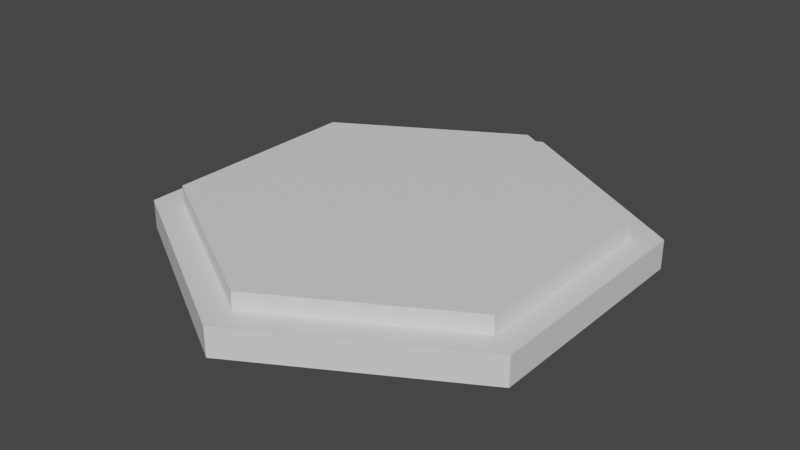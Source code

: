 # Source: hex-tile-001.blend  (saved by Blender 2.80.74; exported with 4.5.12 LTS)
import bpy
from mathutils import Matrix  # noqa: F401  (used for matrix-valued properties, if any)

bpy.ops.wm.read_factory_settings(use_empty=True)
scene = bpy.context.scene
scene.name = 'Scene'

# ---- collections
col_collection = bpy.data.collections.new('Collection'); scene.collection.children.link(col_collection)

# ---- materials (node trees are filled in below, after node groups)
mat_hex_tile_base = bpy.data.materials.new('Hex Tile Base')
mat_hex_tile_base.use_transparent_shadow = False
mat_hex_tile_selected = bpy.data.materials.new('Hex Tile Selected')
mat_hex_tile_selected.use_transparent_shadow = False

# ---- material node trees
mat_hex_tile_base.use_nodes = True; mat_hex_tile_base.node_tree.nodes.clear()
_N = mat_hex_tile_base.node_tree.nodes; _L = mat_hex_tile_base.node_tree.links
n0 = _N.new('ShaderNodeOutputMaterial'); n0.name = 'Material Output'; n0.location = (300, 300)
n1 = _N.new('ShaderNodeBsdfPrincipled'); n1.name = 'Principled BSDF'; n1.location = (10, 300)
n1.distribution = 'GGX'
n1.subsurface_method = 'BURLEY'
n1.inputs[3].default_value = 1.45
n1.inputs[27].default_value = (0.0, 0.0, 0.0, 1.0)
n1.inputs[28].default_value = 1.0
_L.new(n1.outputs[0], n0.inputs[0])
n0.is_active_output = True
mat_hex_tile_selected.use_nodes = True; mat_hex_tile_selected.node_tree.nodes.clear()
_N = mat_hex_tile_selected.node_tree.nodes; _L = mat_hex_tile_selected.node_tree.links
n0 = _N.new('ShaderNodeOutputMaterial'); n0.name = 'Material Output'; n0.location = (300, 300)
n1 = _N.new('ShaderNodeBsdfPrincipled'); n1.name = 'Principled BSDF'; n1.location = (10, 300)
n1.distribution = 'GGX'
n1.subsurface_method = 'BURLEY'
n1.inputs[3].default_value = 1.45
n1.inputs[27].default_value = (0.0, 0.0, 0.0, 1.0)
n1.inputs[28].default_value = 1.0
_L.new(n1.outputs[0], n0.inputs[0])
n0.is_active_output = True

# ---- world
world_world = bpy.data.worlds.new('World'); scene.world = world_world
world_world.use_nodes = True; world_world.node_tree.nodes.clear()
_N = world_world.node_tree.nodes; _L = world_world.node_tree.links
n0 = _N.new('ShaderNodeOutputWorld'); n0.name = 'World Output'; n0.location = (300, 300)
n1 = _N.new('ShaderNodeBackground'); n1.name = 'Background'; n1.location = (10, 300)
n1.inputs[0].default_value = (0.05088, 0.05088, 0.05088, 1.0)
_L.new(n1.outputs[0], n0.inputs[0])
n0.is_active_output = True
world_world.color = (0.05088, 0.05088, 0.05088)
world_world.use_sun_shadow = False
world_world.sun_shadow_jitter_overblur = 0.0

# ---- meshes
me_cylinder = bpy.data.meshes.new('Cylinder')
me_cylinder.from_pydata([(4.214e-09, -1.157e-07, -0.9105), (-9.676e-07, 0.1, -0.9041), (0.7885, -2.764e-08, -0.4552), (0.7888, 0.08076, -0.4488), (0.7885, -2.549e-09, 0.4552), (0.7888, 0.08076, 0.4554), (-8.436e-08, -5.098e-09, 0.9105), (-6.368e-05, 0.1, 0.9041), (-0.7885, -2.549e-09, 0.4552), (-0.783, 0.1, 0.452), (-0.7885, -2.764e-08, -0.4552), (-0.783, 0.1, -0.452), (0.855, 0.08076, -0.4869), (8.618e-07, 0.1, -0.9804), (0.855, 0.08076, 0.4934), (5.621e-05, 0.1, 0.9805), (-0.8491, 0.1, 0.4902), (-0.8491, 0.1, -0.4902), (0.766, 0.2, -0.4423), (3.974e-09, 0.2, -0.8845), (0.766, 0.2, 0.4423), (-7.55e-08, 0.2, 0.8845), (-0.766, 0.2, 0.4423), (-0.766, 0.2, -0.4423), (0.0, -1.192e-07, -1.0), (0.866, -2.98e-08, -0.5), (0.8719, 0.08076, -0.4967), (0.0, 0.1, -1.0), (0.866, 0.0, 0.5), (0.8719, 0.08076, 0.5033), (-8.742e-08, 0.0, 1.0), (-8.742e-08, 0.1, 1.0), (-0.866, 0.0, 0.5), (-0.866, 0.1, 0.5), (-0.866, -2.98e-08, -0.5), (-0.866, 0.1, -0.5), (0.7719, 0.08076, -0.439), (3.974e-09, 0.1, -0.8845), (0.7719, 0.08076, 0.4456), (-7.55e-08, 0.1, 0.8845), (-0.766, 0.1, 0.4423), (-0.766, 0.1, -0.4423), (1.346e-09, -1.182e-07, -0.9804), (0.8491, -2.932e-08, -0.4902), (0.8491, -4.858e-10, 0.4902), (-8.608e-08, -9.715e-10, 0.9804), (-0.8491, -4.858e-10, 0.4902), (-0.8491, -2.932e-08, -0.4902), (-0.3762, -6.675e-08, -0.4687), (-0.2178, -8.334e-08, -0.5601), (-0.2178, 0.07841, -0.5601), (-0.3762, 0.07841, -0.4687), (0.2178, 3.496e-05, -0.5602), (0.3762, 3.497e-05, -0.4687), (0.3785, 0.06912, -0.4674), (0.2201, 0.07269, -0.5588), (-0.594, -8.995e-09, 0.09145), (-0.594, -1.437e-08, -0.09145), (-0.594, 0.07841, -0.09145), (-0.594, 0.07841, 0.09145), (-0.2178, -1.208e-08, 0.5601), (-0.3762, -1.199e-08, 0.4687), (-0.3762, 0.07841, 0.4687), (-0.2178, 0.07841, 0.5602), (0.3764, 0.002293, 0.4686), (0.218, 0.002293, 0.5601), (0.2201, 0.07495, 0.5609), (0.379, 0.07137, 0.4704), (0.5942, 0.00521, -0.09149), (0.5942, 0.00521, 0.09149), (0.5988, 0.06854, 0.09405), (0.5988, 0.06854, -0.08893), (0.866, -1.838e-08, -0.1167), (0.866, -1.142e-08, 0.1167), (0.8719, 0.08076, 0.12), (0.8719, 0.08076, -0.1134), (0.8491, -1.147e-08, 0.1167), (0.8491, -1.833e-08, -0.1167), (0.855, 0.08076, -0.1134), (0.855, 0.08076, 0.1199), (0.534, 0.0, 0.6917), (0.332, 0.0, 0.8083), (0.3346, 0.09262, 0.8094), (0.5373, 0.08815, 0.6939), (0.3235, -7.864e-10, 0.7937), (0.5256, -6.708e-10, 0.677), (0.5288, 0.0881, 0.6792), (0.3262, 0.09266, 0.7947), (-0.332, 0.0, 0.8083), (-0.534, 0.0, 0.6917), (-0.534, 0.1, 0.6917), (-0.332, 0.1, 0.8083), (-0.5255, -6.708e-10, 0.677), (-0.3235, -7.864e-10, 0.7936), (-0.3235, 0.1, 0.7937), (-0.5255, 0.1, 0.677), (-0.866, -1.143e-08, 0.1166), (-0.866, -1.838e-08, -0.1166), (-0.866, 0.1, -0.1166), (-0.866, 0.1, 0.1166), (-0.8491, -1.833e-08, -0.1166), (-0.8491, -1.147e-08, 0.1166), (-0.8491, 0.1, 0.1166), (-0.8491, 0.1, -0.1166), (0.332, -8.494e-08, -0.8083), (0.5341, -6.407e-08, -0.6917), (0.5369, 0.08815, -0.6901), (0.335, 0.09261, -0.8066), (0.5256, -6.319e-08, -0.677), (0.3235, -8.436e-08, -0.7937), (0.3265, 0.09265, -0.792), (0.5285, 0.08811, -0.6754), (-0.534, -6.408e-08, -0.6917), (-0.332, -8.493e-08, -0.8083), (-0.332, 0.1, -0.8083), (-0.534, 0.1, -0.6917), (-0.3235, -8.435e-08, -0.7936), (-0.5255, -6.32e-08, -0.677), (-0.5255, 0.1, -0.677), (-0.3235, 0.1, -0.7936)], [], [(13, 110, 107, 27), (12, 78, 75, 26), (14, 86, 83, 29), (15, 94, 91, 31), (41, 40, 22, 23), (16, 102, 99, 33), (17, 118, 115, 35), (0, 2, 4, 6, 8, 10), (42, 116, 113, 24), (45, 84, 81, 30), (46, 92, 89, 32), (47, 100, 97, 34), (43, 108, 105, 25), (71, 68, 69, 70), (18, 19, 23, 22, 21, 20), (39, 38, 20, 21), (36, 37, 19, 18), (37, 41, 23, 19), (40, 39, 21, 22), (38, 36, 18, 20), (105, 106, 26, 25), (43, 12, 111, 108), (73, 74, 29, 28), (44, 14, 79, 76), (81, 82, 31, 30), (45, 15, 87, 84), (89, 90, 33, 32), (46, 16, 95, 92), (97, 98, 35, 34), (47, 17, 103, 100), (113, 114, 27, 24), (42, 13, 119, 116), (3, 1, 37, 36), (5, 3, 36, 38), (7, 5, 38, 39), (9, 7, 39, 40), (11, 9, 40, 41), (1, 11, 41, 37), (3, 2, 0, 1), (5, 4, 2, 3), (7, 6, 4, 5), (9, 8, 6, 7), (11, 10, 8, 9), (1, 0, 10, 11), (79, 14, 29, 74), (25, 26, 75, 72), (77, 78, 12, 43), (77, 43, 25, 72), (87, 15, 31, 82), (28, 29, 83, 80), (85, 86, 14, 44), (85, 44, 28, 80), (95, 16, 33, 90), (30, 31, 91, 88), (93, 94, 15, 45), (93, 45, 30, 88), (103, 17, 35, 98), (32, 33, 99, 96), (101, 102, 16, 46), (101, 46, 32, 96), (111, 12, 26, 106), (24, 27, 107, 104), (109, 110, 13, 42), (109, 42, 24, 104), (119, 13, 27, 114), (34, 35, 115, 112), (117, 118, 17, 47), (117, 47, 34, 112), (79, 74, 75, 78), (77, 72, 73, 76), (100, 103, 58, 57), (74, 73, 72, 75), (87, 82, 83, 86), (85, 80, 81, 84), (109, 108, 53, 52), (82, 81, 80, 83), (95, 90, 91, 94), (93, 88, 89, 92), (79, 78, 71, 70), (90, 89, 88, 91), (103, 98, 99, 102), (101, 96, 97, 100), (102, 101, 56, 59), (98, 97, 96, 99), (111, 106, 107, 110), (109, 104, 105, 108), (103, 102, 59, 58), (106, 105, 104, 107), (119, 114, 115, 118), (117, 112, 113, 116), (84, 87, 66, 65), (114, 113, 112, 115), (44, 76, 73, 28), (67, 64, 65, 66), (63, 60, 61, 62), (59, 56, 57, 58), (55, 52, 53, 54), (51, 48, 49, 50), (78, 77, 68, 71), (119, 118, 51, 50), (85, 84, 65, 64), (118, 117, 48, 51), (76, 79, 70, 69), (95, 94, 63, 62), (116, 119, 50, 49), (94, 93, 60, 63), (101, 100, 57, 56), (92, 95, 62, 61), (111, 110, 55, 54), (77, 76, 69, 68), (110, 109, 52, 55), (87, 86, 67, 66), (117, 116, 49, 48), (108, 111, 54, 53), (86, 85, 64, 67), (93, 92, 61, 60)])
_uv = me_cylinder.uv_layers.new(name='UVMap')
_uv.uv.foreach_set('vector', [0.25, 0.4853, 0.3278, 0.4404, 0.3298, 0.4439, 0.25, 0.49, 0.4538, 0.3677, 0.4538, 0.278, 0.4578, 0.278, 0.4578, 0.37, 0.4538, 0.1324, 0.376, 0.08747, 0.3781, 0.08394, 0.4578, 0.13, 0.25, 0.01469, 0.1724, 0.05952, 0.1703, 0.056, 0.25, 0.01, 0.06615, 0.3561, 0.06615, 0.1439, 0.06615, 0.1439, 0.06615, 0.3561, 0.04622, 0.1323, 0.04622, 0.222, 0.04215, 0.222, 0.04215, 0.13, 0.04622, 0.3677, 0.1239, 0.4125, 0.1218, 0.416, 0.04215, 0.37, 0.75, 0.4657, 0.9368, 0.3578, 0.9368, 0.1422, 0.75, 0.03431, 0.5632, 0.1422, 0.5632, 0.3578, 0.75, 0.4853, 0.6724, 0.4405, 0.6703, 0.444, 0.75, 0.49, 0.75, 0.01469, 0.8276, 0.05952, 0.8297, 0.056, 0.75, 0.01, 0.5462, 0.1323, 0.6239, 0.08752, 0.6218, 0.084, 0.5422, 0.13, 0.5462, 0.3677, 0.5462, 0.278, 0.5422, 0.278, 0.5422, 0.37, 0.9538, 0.3677, 0.8761, 0.4125, 0.8782, 0.416, 0.9578, 0.37, 0.7633, 0.3677, 0.7633, 0.1324, 0.6443, 0.1324, 0.6443, 0.3677, 0.4338, 0.3561, 0.25, 0.4623, 0.06615, 0.3561, 0.06615, 0.1439, 0.25, 0.03771, 0.4338, 0.1439, 0.25, 0.03771, 0.4338, 0.1439, 0.4338, 0.1439, 0.25, 0.03771, 0.4338, 0.3561, 0.25, 0.4623, 0.25, 0.4623, 0.4338, 0.3561, 0.25, 0.4623, 0.06615, 0.3561, 0.06615, 0.3561, 0.25, 0.4623, 0.06615, 0.1439, 0.25, 0.03771, 0.25, 0.03771, 0.06615, 0.1439, 0.4338, 0.1439, 0.4338, 0.3561, 0.4338, 0.3561, 0.4338, 0.1439, 0.8972, 0.5, 0.8974, 1.0, 0.8333, 1.0, 0.8333, 0.5, 0.4538, 0.3677, 0.25, 0.4853, 0.4409, 0.4853, 0.6443, 0.3677, 0.7306, 0.5, 0.7306, 1.0, 0.6667, 1.0, 0.6667, 0.5, 0.4538, 0.1324, 0.4538, 0.3677, 0.6443, 0.3677, 0.6443, 0.1324, 0.5639, 0.5, 0.564, 1.0, 0.5, 1.0, 0.5, 0.5, 0.25, 0.01469, 0.4538, 0.1324, 0.6445, 0.1324, 0.4405, 0.01469, 0.3972, 0.5, 0.3972, 1.0, 0.3333, 1.0, 0.3333, 0.5, 0.04622, 0.1323, 0.25, 0.01469, 0.4405, 0.01469, 0.2367, 0.1323, 0.2306, 0.5, 0.2306, 1.0, 0.1667, 1.0, 0.1667, 0.5, 0.04622, 0.3677, 0.04622, 0.1323, 0.2367, 0.1323, 0.2367, 0.3677, 0.06389, 0.5, 0.06389, 1.0, -8.941e-08, 1.0, -8.941e-08, 0.5, 0.25, 0.4853, 0.04622, 0.3677, 0.2367, 0.3677, 0.4405, 0.4853, 0.4379, 0.3585, 0.25, 0.467, 0.25, 0.4623, 0.4338, 0.3561, 0.4379, 0.1415, 0.4379, 0.3585, 0.4338, 0.3561, 0.4338, 0.1439, 0.25, 0.03303, 0.4379, 0.1415, 0.4338, 0.1439, 0.25, 0.03771, 0.06209, 0.1415, 0.25, 0.03303, 0.25, 0.03771, 0.06615, 0.1439, 0.06209, 0.3585, 0.06209, 0.1415, 0.06615, 0.1439, 0.06615, 0.3561, 0.25, 0.467, 0.06209, 0.3585, 0.06615, 0.3561, 0.25, 0.4623, 0.9368, 0.3578, 0.75, 0.4657, 0.25, 0.467, 0.4379, 0.3585, 0.9368, 0.1422, 0.9368, 0.3578, 0.4379, 0.3585, 0.4379, 0.1415, 0.75, 0.03431, 0.9368, 0.1422, 0.4379, 0.1415, 0.25, 0.03303, 0.5632, 0.1422, 0.75, 0.03431, 0.25, 0.03303, 0.06209, 0.1415, 0.5632, 0.3578, 0.5632, 0.1422, 0.06209, 0.1415, 0.06209, 0.3585, 0.75, 0.4657, 0.5632, 0.3578, 0.06209, 0.3585, 0.25, 0.467, 0.4538, 0.222, 0.4538, 0.1324, 0.4578, 0.13, 0.4578, 0.222, 0.8333, 0.5, 0.8333, 1.0, 0.7694, 1.0, 0.7694, 0.5, 0.7633, 0.1324, 0.7633, 0.3677, 0.9538, 0.3677, 0.9538, 0.1323, 0.9538, 0.278, 0.9538, 0.3677, 0.9578, 0.37, 0.9578, 0.278, 0.3277, 0.05958, 0.25, 0.01469, 0.25, 0.01, 0.3298, 0.05606, 0.6667, 0.5, 0.6667, 1.0, 0.6027, 1.0, 0.6028, 0.5, 0.5595, 0.01469, 0.763, 0.1324, 0.9538, 0.1323, 0.75, 0.01469, 0.8761, 0.08752, 0.9538, 0.1323, 0.9578, 0.13, 0.8782, 0.084, 0.1239, 0.08751, 0.04622, 0.1323, 0.04215, 0.13, 0.1218, 0.084, 0.5, 0.5, 0.5, 1.0, 0.4361, 1.0, 0.4361, 0.5, 0.3557, 0.1323, 0.5595, 0.01469, 0.75, 0.01469, 0.5462, 0.1323, 0.6724, 0.05953, 0.75, 0.01469, 0.75, 0.01, 0.6703, 0.056, 0.04622, 0.278, 0.04622, 0.3677, 0.04215, 0.37, 0.04215, 0.278, 0.3333, 0.5, 0.3333, 1.0, 0.2694, 1.0, 0.2694, 0.5, 0.3557, 0.3677, 0.3557, 0.1323, 0.5462, 0.1323, 0.5462, 0.3677, 0.5462, 0.222, 0.5462, 0.1323, 0.5422, 0.13, 0.5422, 0.222, 0.376, 0.4126, 0.4538, 0.3677, 0.4578, 0.37, 0.378, 0.4161, 1.0, 0.5, 1.0, 1.0, 0.936, 1.0, 0.9361, 0.5, 0.7633, 0.3677, 0.5591, 0.4853, 0.75, 0.4853, 0.9538, 0.3677, 0.8276, 0.4405, 0.75, 0.4853, 0.75, 0.49, 0.8297, 0.444, 0.1724, 0.4405, 0.25, 0.4853, 0.25, 0.49, 0.1703, 0.444, 0.1667, 0.5, 0.1667, 1.0, 0.1028, 1.0, 0.1028, 0.5, 0.5595, 0.4853, 0.3557, 0.3677, 0.5462, 0.3677, 0.75, 0.4853, 0.6239, 0.4125, 0.5462, 0.3677, 0.5422, 0.37, 0.6218, 0.416, 0.4538, 0.222, 0.4578, 0.222, 0.4578, 0.278, 0.4538, 0.278, 0.9538, 0.278, 0.9578, 0.278, 0.9578, 0.222, 0.9538, 0.222, 0.2367, 0.3677, 0.2367, 0.1323, 0.2367, 0.1323, 0.2367, 0.3677, 0.7306, 1.0, 0.7306, 0.5, 0.7694, 0.5, 0.7694, 1.0, 0.3277, 0.05958, 0.3298, 0.05606, 0.3781, 0.08394, 0.376, 0.08747, 0.8761, 0.08752, 0.8782, 0.084, 0.8297, 0.056, 0.8276, 0.05952, 0.8276, 0.4405, 0.8761, 0.4125, 0.8761, 0.4125, 0.8276, 0.4405, 0.564, 1.0, 0.5639, 0.5, 0.6028, 0.5, 0.6027, 1.0, 0.1239, 0.08751, 0.1218, 0.084, 0.1703, 0.056, 0.1724, 0.05952, 0.6724, 0.05953, 0.6703, 0.056, 0.6218, 0.084, 0.6239, 0.08752, 0.4538, 0.222, 0.4538, 0.278, 0.4538, 0.278, 0.4538, 0.222, 0.3972, 1.0, 0.3972, 0.5, 0.4361, 0.5, 0.4361, 1.0, 0.04622, 0.278, 0.04215, 0.278, 0.04215, 0.222, 0.04622, 0.222, 0.5462, 0.222, 0.5422, 0.222, 0.5422, 0.278, 0.5462, 0.278, 0.3557, 0.1323, 0.3557, 0.3677, 0.3557, 0.3677, 0.3557, 0.1323, 0.2306, 1.0, 0.2306, 0.5, 0.2694, 0.5, 0.2694, 1.0, 0.376, 0.4126, 0.378, 0.4161, 0.3298, 0.4439, 0.3278, 0.4404, 0.8276, 0.4405, 0.8297, 0.444, 0.8782, 0.416, 0.8761, 0.4125, 0.04622, 0.278, 0.04622, 0.222, 0.04622, 0.222, 0.04622, 0.278, 0.8974, 1.0, 0.8972, 0.5, 0.9361, 0.5, 0.936, 1.0, 0.1724, 0.4405, 0.1703, 0.444, 0.1218, 0.416, 0.1239, 0.4125, 0.6239, 0.4125, 0.6218, 0.416, 0.6703, 0.444, 0.6724, 0.4405, 0.4405, 0.01469, 0.6445, 0.1324, 0.6445, 0.1324, 0.4405, 0.01469, 0.06389, 1.0, 0.06389, 0.5, 0.1028, 0.5, 0.1028, 1.0, 0.9538, 0.1323, 0.9538, 0.222, 0.9578, 0.222, 0.9578, 0.13, 0.763, 0.1324, 0.5595, 0.01469, 0.4405, 0.01469, 0.6445, 0.1324, 0.5595, 0.01469, 0.3557, 0.1323, 0.2367, 0.1323, 0.4405, 0.01469, 0.3557, 0.1323, 0.3557, 0.3677, 0.2367, 0.3677, 0.2367, 0.1323, 0.5591, 0.4853, 0.7633, 0.3677, 0.6443, 0.3677, 0.4409, 0.4853, 0.3557, 0.3677, 0.5595, 0.4853, 0.4405, 0.4853, 0.2367, 0.3677, 0.7633, 0.3677, 0.7633, 0.1324, 0.7633, 0.1324, 0.7633, 0.3677, 0.1724, 0.4405, 0.1239, 0.4125, 0.1239, 0.4125, 0.1724, 0.4405, 0.8761, 0.08752, 0.8276, 0.05952, 0.8276, 0.05952, 0.8761, 0.08752, 0.3557, 0.3677, 0.5595, 0.4853, 0.5595, 0.4853, 0.3557, 0.3677, 0.6443, 0.1324, 0.6443, 0.3677, 0.6443, 0.3677, 0.6443, 0.1324, 0.1239, 0.08751, 0.1724, 0.05952, 0.1724, 0.05952, 0.1239, 0.08751, 0.4405, 0.4853, 0.2367, 0.3677, 0.2367, 0.3677, 0.4405, 0.4853, 0.5595, 0.01469, 0.3557, 0.1323, 0.3557, 0.1323, 0.5595, 0.01469, 0.5462, 0.222, 0.5462, 0.278, 0.5462, 0.278, 0.5462, 0.222, 0.2367, 0.1323, 0.4405, 0.01469, 0.4405, 0.01469, 0.2367, 0.1323, 0.376, 0.4126, 0.3278, 0.4404, 0.3278, 0.4404, 0.376, 0.4126, 0.9538, 0.278, 0.9538, 0.222, 0.9538, 0.222, 0.9538, 0.278, 0.5591, 0.4853, 0.7633, 0.3677, 0.7633, 0.3677, 0.5591, 0.4853, 0.3277, 0.05958, 0.376, 0.08747, 0.376, 0.08747, 0.3277, 0.05958, 0.6239, 0.4125, 0.6724, 0.4405, 0.6724, 0.4405, 0.6239, 0.4125, 0.6443, 0.3677, 0.4409, 0.4853, 0.4409, 0.4853, 0.6443, 0.3677, 0.763, 0.1324, 0.5595, 0.01469, 0.5595, 0.01469, 0.763, 0.1324, 0.6724, 0.05953, 0.6239, 0.08752, 0.6239, 0.08752, 0.6724, 0.05953])
me_cylinder.materials.append(mat_hex_tile_base)
me_cylinder.use_remesh_preserve_volume = False
me_cylinder.use_remesh_preserve_attributes = False
me_cylinder.use_mirror_vertex_groups = False
me_cylinder.update()
me_cylinder_001 = bpy.data.meshes.new('Cylinder.001')
me_cylinder_001.from_pydata([(0.0, -1.198e-07, -1.012), (3.974e-09, 0.1249, -0.8845), (0.8768, -3.008e-08, -0.5062), (0.766, 0.1249, -0.4423), (0.8768, 2.731e-10, 0.5062), (0.766, 0.1249, 0.4423), (-8.852e-08, 5.463e-10, 1.012), (-7.55e-08, 0.1249, 0.8845), (-0.8768, 2.731e-10, 0.5062), (-0.766, 0.1249, 0.4423), (-0.8768, -3.008e-08, -0.5062), (-0.766, 0.1249, -0.4423), (0.8768, 0.1249, -0.5062), (0.0, 0.1249, -1.012), (0.8768, 0.1249, 0.5062), (-8.852e-08, 0.1249, 1.012), (-0.8768, 0.1249, 0.5062), (-0.8768, 0.1249, -0.5062)], [], [(0, 13, 12, 2), (2, 12, 14, 4), (4, 14, 15, 6), (6, 15, 16, 8), (8, 16, 17, 10), (10, 17, 13, 0), (1, 3, 12, 13), (3, 5, 14, 12), (5, 7, 15, 14), (7, 9, 16, 15), (9, 11, 17, 16), (11, 1, 13, 17)])
_uv = me_cylinder_001.uv_layers.new(name='UVMap')
_uv.uv.foreach_set('vector', [1.0, 0.5, 1.0, 1.0, 0.8333, 1.0, 0.8333, 0.5, 0.8333, 0.5, 0.8333, 1.0, 0.6667, 1.0, 0.6667, 0.5, 0.6667, 0.5, 0.6667, 1.0, 0.5, 1.0, 0.5, 0.5, 0.5, 0.5, 0.5, 1.0, 0.3333, 1.0, 0.3333, 0.5, 0.3333, 0.5, 0.3333, 1.0, 0.1667, 1.0, 0.1667, 0.5, 0.1667, 0.5, 0.1667, 1.0, -8.941e-08, 1.0, -8.941e-08, 0.5, 0.25, 0.4623, 0.4338, 0.3561, 0.4578, 0.37, 0.25, 0.49, 0.4338, 0.3561, 0.4338, 0.1439, 0.4578, 0.13, 0.4578, 0.37, 0.4338, 0.1439, 0.25, 0.03771, 0.25, 0.01, 0.4578, 0.13, 0.25, 0.03771, 0.06615, 0.1439, 0.04215, 0.13, 0.25, 0.01, 0.06615, 0.1439, 0.06615, 0.3561, 0.04215, 0.37, 0.04215, 0.13, 0.06615, 0.3561, 0.25, 0.4623, 0.25, 0.49, 0.04215, 0.37])
me_cylinder_001.materials.append(mat_hex_tile_selected)
me_cylinder_001.use_remesh_preserve_volume = False
me_cylinder_001.use_remesh_preserve_attributes = False
me_cylinder_001.use_mirror_vertex_groups = False
me_cylinder_001.update()

# ---- objects
ob_hex_tile_base = bpy.data.objects.new('Hex Tile Base', me_cylinder)
ob_hex_tile_selection = bpy.data.objects.new('Hex Tile Selection', me_cylinder_001)

# ---- transforms, parenting, visibility, modifiers, constraints
ob_hex_tile_base.location = (0.0, 0.0, 0.0)
ob_hex_tile_base.rotation_euler = (1.571, -0.0, 0.0)
ob_hex_tile_base.lineart.crease_threshold = 0.0
ob_hex_tile_selection.location = (0.0, 0.0, 0.0)
ob_hex_tile_selection.rotation_euler = (1.571, -0.0, 0.0)
ob_hex_tile_selection.lineart.crease_threshold = 0.0

# ---- collection membership
col_collection.objects.link(ob_hex_tile_base)
col_collection.objects.link(ob_hex_tile_selection)

# ---- scene / render settings (as saved in the file)
scene.frame_start = 1; scene.frame_end = 250; scene.frame_set(2)
scene.render.engine = 'BLENDER_EEVEE_NEXT'
scene.cycles.use_denoising = False
scene.cycles.samples = 128
scene.cycles.sampling_pattern = 'TABULATED_SOBOL'
scene.cycles.use_adaptive_sampling = False
scene.cycles.use_light_tree = False
scene.view_settings.view_transform = 'Filmic'
bpy.context.view_layer.update()

# ---- added for rendering (the .blend has no active camera and no usable light): camera, sun
cam_auto = bpy.data.cameras.new('AutoCamera')
cam_auto.lens = 50.0
cam_auto.sensor_width = 36.0
cam_auto.clip_end = 1000.0
ob_auto_camera = bpy.data.objects.new('AutoCamera', cam_auto)
scene.collection.objects.link(ob_auto_camera)
ob_auto_camera.location = (2.4854, -2.98249, 2.08832)
ob_auto_camera.rotation_euler = (1.09748, -7.21219e-08, 0.694738)
scene.camera = ob_auto_camera
light_auto_sun = bpy.data.lights.new('AutoSun', 'SUN')
light_auto_sun.energy = 3.0
light_auto_sun.angle = 0.0523599
ob_auto_sun = bpy.data.objects.new('AutoSun', light_auto_sun)
scene.collection.objects.link(ob_auto_sun)
ob_auto_sun.rotation_euler = (0.872665, 0.174533, 0.523599)
bpy.context.view_layer.update()
